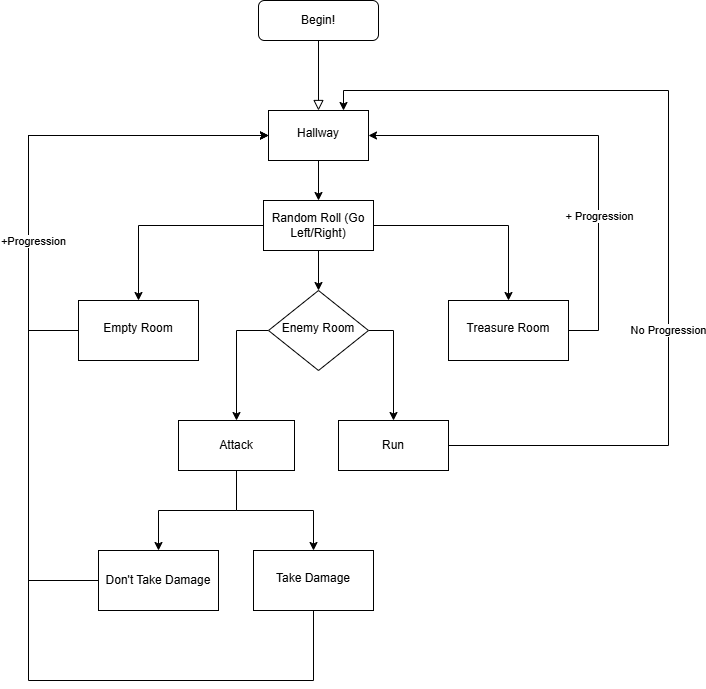

The diagram above was exported from draw.io. Its source (the exported page's mxGraphModel, read from the mxfile embedded in the PNG):
<mxGraphModel dx="1221" dy="725" grid="1" gridSize="10" guides="1" tooltips="1" connect="1" arrows="1" fold="1" page="1" pageScale="1" pageWidth="827" pageHeight="1169" math="0" shadow="0">
  <root>
    <mxCell id="WIyWlLk6GJQsqaUBKTNV-0" />
    <mxCell id="WIyWlLk6GJQsqaUBKTNV-1" parent="WIyWlLk6GJQsqaUBKTNV-0" />
    <mxCell id="WIyWlLk6GJQsqaUBKTNV-2" value="" style="rounded=0;html=1;jettySize=auto;orthogonalLoop=1;fontSize=11;endArrow=block;endFill=0;endSize=8;strokeWidth=1;shadow=0;labelBackgroundColor=none;edgeStyle=orthogonalEdgeStyle;" parent="WIyWlLk6GJQsqaUBKTNV-1" source="WIyWlLk6GJQsqaUBKTNV-3" target="WIyWlLk6GJQsqaUBKTNV-6" edge="1">
      <mxGeometry relative="1" as="geometry" />
    </mxCell>
    <mxCell id="WIyWlLk6GJQsqaUBKTNV-3" value="Begin!" style="rounded=1;whiteSpace=wrap;html=1;fontSize=12;glass=0;strokeWidth=1;shadow=0;" parent="WIyWlLk6GJQsqaUBKTNV-1" vertex="1">
      <mxGeometry x="360" y="70" width="120" height="40" as="geometry" />
    </mxCell>
    <mxCell id="HfAav9cMPjwSZ9CfI2CU-10" style="edgeStyle=orthogonalEdgeStyle;rounded=0;orthogonalLoop=1;jettySize=auto;html=1;entryX=0.5;entryY=0;entryDx=0;entryDy=0;" edge="1" parent="WIyWlLk6GJQsqaUBKTNV-1" source="WIyWlLk6GJQsqaUBKTNV-6" target="HfAav9cMPjwSZ9CfI2CU-9">
      <mxGeometry relative="1" as="geometry" />
    </mxCell>
    <mxCell id="WIyWlLk6GJQsqaUBKTNV-6" value="Hallway" style="whiteSpace=wrap;html=1;shadow=0;fontFamily=Helvetica;fontSize=12;align=center;strokeWidth=1;spacing=6;spacingTop=-4;rounded=0;" parent="WIyWlLk6GJQsqaUBKTNV-1" vertex="1">
      <mxGeometry x="370" y="180" width="100" height="50" as="geometry" />
    </mxCell>
    <mxCell id="HfAav9cMPjwSZ9CfI2CU-27" style="edgeStyle=orthogonalEdgeStyle;rounded=0;orthogonalLoop=1;jettySize=auto;html=1;entryX=0;entryY=0.5;entryDx=0;entryDy=0;" edge="1" parent="WIyWlLk6GJQsqaUBKTNV-1" source="sMbRJMBnS0kp9X0B5fYa-2" target="WIyWlLk6GJQsqaUBKTNV-6">
      <mxGeometry relative="1" as="geometry">
        <Array as="points">
          <mxPoint x="130" y="400" />
          <mxPoint x="130" y="205" />
        </Array>
      </mxGeometry>
    </mxCell>
    <mxCell id="sMbRJMBnS0kp9X0B5fYa-2" value="Empty Room" style="whiteSpace=wrap;html=1;shadow=0;strokeWidth=1;spacing=6;spacingTop=-4;" parent="WIyWlLk6GJQsqaUBKTNV-1" vertex="1">
      <mxGeometry x="180" y="370" width="120" height="60" as="geometry" />
    </mxCell>
    <mxCell id="HfAav9cMPjwSZ9CfI2CU-31" style="edgeStyle=orthogonalEdgeStyle;rounded=0;orthogonalLoop=1;jettySize=auto;html=1;entryX=1;entryY=0.5;entryDx=0;entryDy=0;" edge="1" parent="WIyWlLk6GJQsqaUBKTNV-1" source="sMbRJMBnS0kp9X0B5fYa-4" target="WIyWlLk6GJQsqaUBKTNV-6">
      <mxGeometry relative="1" as="geometry">
        <Array as="points">
          <mxPoint x="700" y="400" />
          <mxPoint x="700" y="205" />
        </Array>
      </mxGeometry>
    </mxCell>
    <mxCell id="HfAav9cMPjwSZ9CfI2CU-32" value="+ Progression" style="edgeLabel;html=1;align=center;verticalAlign=middle;resizable=0;points=[];" vertex="1" connectable="0" parent="HfAav9cMPjwSZ9CfI2CU-31">
      <mxGeometry x="-0.3626" relative="1" as="geometry">
        <mxPoint as="offset" />
      </mxGeometry>
    </mxCell>
    <mxCell id="sMbRJMBnS0kp9X0B5fYa-4" value="Treasure Room" style="whiteSpace=wrap;html=1;shadow=0;strokeWidth=1;spacing=6;spacingTop=-4;" parent="WIyWlLk6GJQsqaUBKTNV-1" vertex="1">
      <mxGeometry x="550" y="370" width="120" height="60" as="geometry" />
    </mxCell>
    <mxCell id="HfAav9cMPjwSZ9CfI2CU-18" style="edgeStyle=orthogonalEdgeStyle;rounded=0;orthogonalLoop=1;jettySize=auto;html=1;entryX=0.5;entryY=0;entryDx=0;entryDy=0;exitX=0;exitY=0.5;exitDx=0;exitDy=0;" edge="1" parent="WIyWlLk6GJQsqaUBKTNV-1" source="sMbRJMBnS0kp9X0B5fYa-6" target="HfAav9cMPjwSZ9CfI2CU-16">
      <mxGeometry relative="1" as="geometry" />
    </mxCell>
    <mxCell id="HfAav9cMPjwSZ9CfI2CU-19" style="edgeStyle=orthogonalEdgeStyle;rounded=0;orthogonalLoop=1;jettySize=auto;html=1;entryX=0.5;entryY=0;entryDx=0;entryDy=0;exitX=1;exitY=0.5;exitDx=0;exitDy=0;" edge="1" parent="WIyWlLk6GJQsqaUBKTNV-1" source="sMbRJMBnS0kp9X0B5fYa-6" target="HfAav9cMPjwSZ9CfI2CU-17">
      <mxGeometry relative="1" as="geometry" />
    </mxCell>
    <mxCell id="sMbRJMBnS0kp9X0B5fYa-6" value="Enemy Room" style="rhombus;whiteSpace=wrap;html=1;shadow=0;fontFamily=Helvetica;fontSize=12;align=center;strokeWidth=1;spacing=6;spacingTop=-4;" parent="WIyWlLk6GJQsqaUBKTNV-1" vertex="1">
      <mxGeometry x="370" y="360" width="100" height="80" as="geometry" />
    </mxCell>
    <mxCell id="HfAav9cMPjwSZ9CfI2CU-25" style="edgeStyle=orthogonalEdgeStyle;rounded=0;orthogonalLoop=1;jettySize=auto;html=1;entryX=0;entryY=0.5;entryDx=0;entryDy=0;exitX=0.5;exitY=1;exitDx=0;exitDy=0;" edge="1" parent="WIyWlLk6GJQsqaUBKTNV-1" source="sMbRJMBnS0kp9X0B5fYa-9" target="WIyWlLk6GJQsqaUBKTNV-6">
      <mxGeometry relative="1" as="geometry">
        <Array as="points">
          <mxPoint x="415" y="750" />
          <mxPoint x="130" y="750" />
          <mxPoint x="130" y="205" />
        </Array>
      </mxGeometry>
    </mxCell>
    <mxCell id="sMbRJMBnS0kp9X0B5fYa-9" value="Take Damage" style="whiteSpace=wrap;html=1;shadow=0;strokeWidth=1;spacing=6;spacingTop=-4;" parent="WIyWlLk6GJQsqaUBKTNV-1" vertex="1">
      <mxGeometry x="355" y="620" width="120" height="60" as="geometry" />
    </mxCell>
    <mxCell id="HfAav9cMPjwSZ9CfI2CU-24" style="edgeStyle=orthogonalEdgeStyle;rounded=0;orthogonalLoop=1;jettySize=auto;html=1;entryX=0;entryY=0.5;entryDx=0;entryDy=0;" edge="1" parent="WIyWlLk6GJQsqaUBKTNV-1" source="sMbRJMBnS0kp9X0B5fYa-19" target="WIyWlLk6GJQsqaUBKTNV-6">
      <mxGeometry relative="1" as="geometry">
        <Array as="points">
          <mxPoint x="130" y="650" />
          <mxPoint x="130" y="205" />
        </Array>
      </mxGeometry>
    </mxCell>
    <mxCell id="HfAav9cMPjwSZ9CfI2CU-26" value="+Progression" style="edgeLabel;html=1;align=center;verticalAlign=middle;resizable=0;points=[];" vertex="1" connectable="0" parent="HfAav9cMPjwSZ9CfI2CU-24">
      <mxGeometry x="-0.1179" y="-4" relative="1" as="geometry">
        <mxPoint y="-77" as="offset" />
      </mxGeometry>
    </mxCell>
    <mxCell id="sMbRJMBnS0kp9X0B5fYa-19" value="Don't Take Damage" style="rounded=0;whiteSpace=wrap;html=1;" parent="WIyWlLk6GJQsqaUBKTNV-1" vertex="1">
      <mxGeometry x="200" y="620" width="120" height="60" as="geometry" />
    </mxCell>
    <mxCell id="HfAav9cMPjwSZ9CfI2CU-11" style="edgeStyle=orthogonalEdgeStyle;rounded=0;orthogonalLoop=1;jettySize=auto;html=1;entryX=0.5;entryY=0;entryDx=0;entryDy=0;" edge="1" parent="WIyWlLk6GJQsqaUBKTNV-1" source="HfAav9cMPjwSZ9CfI2CU-9" target="sMbRJMBnS0kp9X0B5fYa-2">
      <mxGeometry relative="1" as="geometry" />
    </mxCell>
    <mxCell id="HfAav9cMPjwSZ9CfI2CU-12" style="edgeStyle=orthogonalEdgeStyle;rounded=0;orthogonalLoop=1;jettySize=auto;html=1;entryX=0.5;entryY=0;entryDx=0;entryDy=0;" edge="1" parent="WIyWlLk6GJQsqaUBKTNV-1" source="HfAav9cMPjwSZ9CfI2CU-9" target="sMbRJMBnS0kp9X0B5fYa-4">
      <mxGeometry relative="1" as="geometry" />
    </mxCell>
    <mxCell id="HfAav9cMPjwSZ9CfI2CU-13" value="" style="edgeStyle=orthogonalEdgeStyle;rounded=0;orthogonalLoop=1;jettySize=auto;html=1;" edge="1" parent="WIyWlLk6GJQsqaUBKTNV-1" source="HfAav9cMPjwSZ9CfI2CU-9" target="sMbRJMBnS0kp9X0B5fYa-6">
      <mxGeometry relative="1" as="geometry" />
    </mxCell>
    <mxCell id="HfAav9cMPjwSZ9CfI2CU-9" value="Random Roll (Go Left/Right)" style="rounded=0;whiteSpace=wrap;html=1;" vertex="1" parent="WIyWlLk6GJQsqaUBKTNV-1">
      <mxGeometry x="365" y="270" width="110" height="50" as="geometry" />
    </mxCell>
    <mxCell id="HfAav9cMPjwSZ9CfI2CU-21" style="edgeStyle=orthogonalEdgeStyle;rounded=0;orthogonalLoop=1;jettySize=auto;html=1;entryX=0.5;entryY=0;entryDx=0;entryDy=0;" edge="1" parent="WIyWlLk6GJQsqaUBKTNV-1" source="HfAav9cMPjwSZ9CfI2CU-16" target="sMbRJMBnS0kp9X0B5fYa-19">
      <mxGeometry relative="1" as="geometry" />
    </mxCell>
    <mxCell id="HfAav9cMPjwSZ9CfI2CU-22" style="edgeStyle=orthogonalEdgeStyle;rounded=0;orthogonalLoop=1;jettySize=auto;html=1;entryX=0.5;entryY=0;entryDx=0;entryDy=0;" edge="1" parent="WIyWlLk6GJQsqaUBKTNV-1" source="HfAav9cMPjwSZ9CfI2CU-16" target="sMbRJMBnS0kp9X0B5fYa-9">
      <mxGeometry relative="1" as="geometry" />
    </mxCell>
    <mxCell id="HfAav9cMPjwSZ9CfI2CU-16" value="Attack" style="rounded=0;whiteSpace=wrap;html=1;" vertex="1" parent="WIyWlLk6GJQsqaUBKTNV-1">
      <mxGeometry x="280" y="490" width="116" height="50" as="geometry" />
    </mxCell>
    <mxCell id="HfAav9cMPjwSZ9CfI2CU-33" value="No Progression" style="edgeStyle=orthogonalEdgeStyle;rounded=0;orthogonalLoop=1;jettySize=auto;html=1;entryX=0.75;entryY=0;entryDx=0;entryDy=0;" edge="1" parent="WIyWlLk6GJQsqaUBKTNV-1" source="HfAav9cMPjwSZ9CfI2CU-17" target="WIyWlLk6GJQsqaUBKTNV-6">
      <mxGeometry x="-0.2717" relative="1" as="geometry">
        <Array as="points">
          <mxPoint x="770" y="515" />
          <mxPoint x="770" y="160" />
          <mxPoint x="445" y="160" />
        </Array>
        <mxPoint as="offset" />
      </mxGeometry>
    </mxCell>
    <mxCell id="HfAav9cMPjwSZ9CfI2CU-17" value="Run" style="rounded=0;whiteSpace=wrap;html=1;" vertex="1" parent="WIyWlLk6GJQsqaUBKTNV-1">
      <mxGeometry x="440" y="490" width="110" height="50" as="geometry" />
    </mxCell>
  </root>
</mxGraphModel>